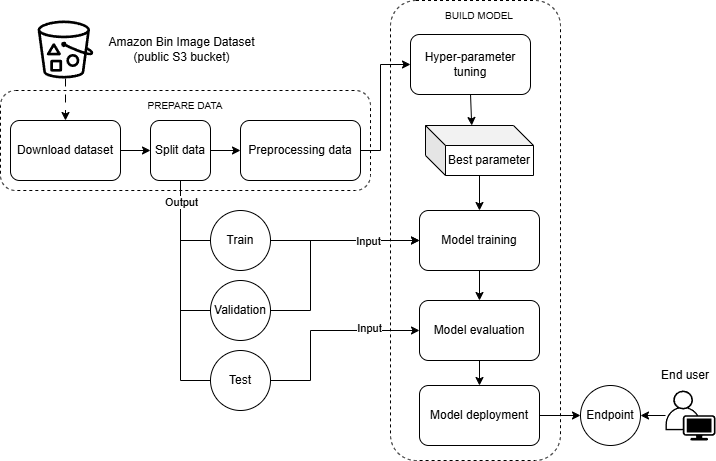

The diagram above was exported from draw.io. Its source (the exported page's mxGraphModel, read from the mxfile embedded in the PNG):
<mxGraphModel dx="1426" dy="875" grid="1" gridSize="10" guides="1" tooltips="1" connect="1" arrows="1" fold="1" page="1" pageScale="1" pageWidth="850" pageHeight="1100" math="0" shadow="0">
  <root>
    <mxCell id="0" />
    <mxCell id="1" parent="0" />
    <mxCell id="Ei7256ZEcsqBwxbpoKU4-71" value="" style="rounded=1;whiteSpace=wrap;html=1;dashed=1;" parent="1" vertex="1">
      <mxGeometry x="390" y="20" width="170" height="460" as="geometry" />
    </mxCell>
    <mxCell id="Ei7256ZEcsqBwxbpoKU4-68" value="" style="rounded=1;whiteSpace=wrap;html=1;dashed=1;" parent="1" vertex="1">
      <mxGeometry y="110" width="370" height="100" as="geometry" />
    </mxCell>
    <mxCell id="Ei7256ZEcsqBwxbpoKU4-52" style="edgeStyle=orthogonalEdgeStyle;rounded=0;orthogonalLoop=1;jettySize=auto;html=1;entryX=0;entryY=0.5;entryDx=0;entryDy=0;" parent="1" source="Ei7256ZEcsqBwxbpoKU4-1" target="Ei7256ZEcsqBwxbpoKU4-25" edge="1">
      <mxGeometry relative="1" as="geometry" />
    </mxCell>
    <mxCell id="Ei7256ZEcsqBwxbpoKU4-1" value="Download dataset" style="rounded=1;whiteSpace=wrap;html=1;fillColor=none;" parent="1" vertex="1">
      <mxGeometry x="10" y="140" width="110" height="60" as="geometry" />
    </mxCell>
    <mxCell id="Ei7256ZEcsqBwxbpoKU4-54" style="edgeStyle=orthogonalEdgeStyle;rounded=0;orthogonalLoop=1;jettySize=auto;html=1;entryX=0;entryY=0.5;entryDx=0;entryDy=0;" parent="1" source="Ei7256ZEcsqBwxbpoKU4-2" target="Ei7256ZEcsqBwxbpoKU4-3" edge="1">
      <mxGeometry relative="1" as="geometry">
        <Array as="points">
          <mxPoint x="380" y="170" />
          <mxPoint x="380" y="84" />
        </Array>
      </mxGeometry>
    </mxCell>
    <mxCell id="Ei7256ZEcsqBwxbpoKU4-2" value="Preprocessing data" style="rounded=1;whiteSpace=wrap;html=1;" parent="1" vertex="1">
      <mxGeometry x="240" y="140" width="120" height="60" as="geometry" />
    </mxCell>
    <mxCell id="Ei7256ZEcsqBwxbpoKU4-3" value="Hyper-parameter tuning" style="rounded=1;whiteSpace=wrap;html=1;" parent="1" vertex="1">
      <mxGeometry x="410" y="54" width="120" height="60" as="geometry" />
    </mxCell>
    <mxCell id="Ei7256ZEcsqBwxbpoKU4-62" style="edgeStyle=orthogonalEdgeStyle;rounded=0;orthogonalLoop=1;jettySize=auto;html=1;entryX=0.5;entryY=0;entryDx=0;entryDy=0;" parent="1" source="Ei7256ZEcsqBwxbpoKU4-4" target="Ei7256ZEcsqBwxbpoKU4-5" edge="1">
      <mxGeometry relative="1" as="geometry" />
    </mxCell>
    <mxCell id="Ei7256ZEcsqBwxbpoKU4-4" value="Model training" style="rounded=1;whiteSpace=wrap;html=1;" parent="1" vertex="1">
      <mxGeometry x="419" y="230" width="120" height="60" as="geometry" />
    </mxCell>
    <mxCell id="Ei7256ZEcsqBwxbpoKU4-63" style="edgeStyle=orthogonalEdgeStyle;rounded=0;orthogonalLoop=1;jettySize=auto;html=1;entryX=0.5;entryY=0;entryDx=0;entryDy=0;" parent="1" source="Ei7256ZEcsqBwxbpoKU4-5" target="Ei7256ZEcsqBwxbpoKU4-31" edge="1">
      <mxGeometry relative="1" as="geometry" />
    </mxCell>
    <mxCell id="Ei7256ZEcsqBwxbpoKU4-5" value="Model evaluation" style="rounded=1;whiteSpace=wrap;html=1;" parent="1" vertex="1">
      <mxGeometry x="419" y="320" width="120" height="60" as="geometry" />
    </mxCell>
    <mxCell id="Ei7256ZEcsqBwxbpoKU4-66" style="edgeStyle=orthogonalEdgeStyle;rounded=0;orthogonalLoop=1;jettySize=auto;html=1;entryX=1;entryY=0.5;entryDx=0;entryDy=0;" parent="1" source="Ei7256ZEcsqBwxbpoKU4-9" target="Ei7256ZEcsqBwxbpoKU4-64" edge="1">
      <mxGeometry relative="1" as="geometry" />
    </mxCell>
    <mxCell id="Ei7256ZEcsqBwxbpoKU4-9" value="" style="points=[[0.35,0,0],[0.98,0.51,0],[1,0.71,0],[0.67,1,0],[0,0.795,0],[0,0.65,0]];verticalLabelPosition=bottom;sketch=0;html=1;verticalAlign=top;aspect=fixed;align=center;pointerEvents=1;shape=mxgraph.cisco19.user;fillColor=#000000;strokeColor=none;" parent="1" vertex="1">
      <mxGeometry x="665" y="410" width="50" height="50" as="geometry" />
    </mxCell>
    <mxCell id="Ei7256ZEcsqBwxbpoKU4-53" style="edgeStyle=orthogonalEdgeStyle;rounded=0;orthogonalLoop=1;jettySize=auto;html=1;entryX=0;entryY=0.5;entryDx=0;entryDy=0;" parent="1" source="Ei7256ZEcsqBwxbpoKU4-25" target="Ei7256ZEcsqBwxbpoKU4-2" edge="1">
      <mxGeometry relative="1" as="geometry" />
    </mxCell>
    <mxCell id="Ei7256ZEcsqBwxbpoKU4-25" value="Split data" style="rounded=1;whiteSpace=wrap;html=1;fillColor=none;" parent="1" vertex="1">
      <mxGeometry x="150" y="140" width="60" height="60" as="geometry" />
    </mxCell>
    <mxCell id="Ei7256ZEcsqBwxbpoKU4-42" style="edgeStyle=orthogonalEdgeStyle;rounded=0;orthogonalLoop=1;jettySize=auto;html=1;entryX=0;entryY=0.5;entryDx=0;entryDy=0;" parent="1" source="Ei7256ZEcsqBwxbpoKU4-27" target="Ei7256ZEcsqBwxbpoKU4-4" edge="1">
      <mxGeometry relative="1" as="geometry">
        <Array as="points">
          <mxPoint x="310" y="330" />
          <mxPoint x="310" y="260" />
        </Array>
      </mxGeometry>
    </mxCell>
    <mxCell id="Ei7256ZEcsqBwxbpoKU4-27" value="Validation" style="ellipse;whiteSpace=wrap;html=1;aspect=fixed;" parent="1" vertex="1">
      <mxGeometry x="210" y="300" width="60" height="60" as="geometry" />
    </mxCell>
    <mxCell id="Ei7256ZEcsqBwxbpoKU4-36" style="edgeStyle=orthogonalEdgeStyle;rounded=0;orthogonalLoop=1;jettySize=auto;html=1;entryX=0;entryY=0.5;entryDx=0;entryDy=0;" parent="1" source="Ei7256ZEcsqBwxbpoKU4-30" target="Ei7256ZEcsqBwxbpoKU4-4" edge="1">
      <mxGeometry relative="1" as="geometry" />
    </mxCell>
    <mxCell id="Ei7256ZEcsqBwxbpoKU4-45" value="Input" style="edgeLabel;html=1;align=center;verticalAlign=middle;resizable=0;points=[];" parent="Ei7256ZEcsqBwxbpoKU4-36" vertex="1" connectable="0">
      <mxGeometry x="0.4476" y="1" relative="1" as="geometry">
        <mxPoint x="-11" y="1" as="offset" />
      </mxGeometry>
    </mxCell>
    <mxCell id="Ei7256ZEcsqBwxbpoKU4-30" value="Train" style="ellipse;whiteSpace=wrap;html=1;aspect=fixed;" parent="1" vertex="1">
      <mxGeometry x="210" y="230" width="60" height="60" as="geometry" />
    </mxCell>
    <mxCell id="Ei7256ZEcsqBwxbpoKU4-65" style="edgeStyle=orthogonalEdgeStyle;rounded=0;orthogonalLoop=1;jettySize=auto;html=1;entryX=0;entryY=0.5;entryDx=0;entryDy=0;" parent="1" source="Ei7256ZEcsqBwxbpoKU4-31" target="Ei7256ZEcsqBwxbpoKU4-64" edge="1">
      <mxGeometry relative="1" as="geometry" />
    </mxCell>
    <mxCell id="Ei7256ZEcsqBwxbpoKU4-31" value="Model deployment" style="rounded=1;whiteSpace=wrap;html=1;" parent="1" vertex="1">
      <mxGeometry x="419" y="405" width="120" height="60" as="geometry" />
    </mxCell>
    <mxCell id="Ei7256ZEcsqBwxbpoKU4-46" style="edgeStyle=orthogonalEdgeStyle;rounded=0;orthogonalLoop=1;jettySize=auto;html=1;entryX=0;entryY=0.5;entryDx=0;entryDy=0;" parent="1" source="Ei7256ZEcsqBwxbpoKU4-32" target="Ei7256ZEcsqBwxbpoKU4-5" edge="1">
      <mxGeometry relative="1" as="geometry">
        <Array as="points">
          <mxPoint x="310" y="400" />
          <mxPoint x="310" y="350" />
        </Array>
      </mxGeometry>
    </mxCell>
    <mxCell id="Ei7256ZEcsqBwxbpoKU4-47" value="Input" style="edgeLabel;html=1;align=center;verticalAlign=middle;resizable=0;points=[];" parent="Ei7256ZEcsqBwxbpoKU4-46" vertex="1" connectable="0">
      <mxGeometry x="0.4877" y="3" relative="1" as="geometry">
        <mxPoint as="offset" />
      </mxGeometry>
    </mxCell>
    <mxCell id="Ei7256ZEcsqBwxbpoKU4-32" value="Test" style="ellipse;whiteSpace=wrap;html=1;aspect=fixed;" parent="1" vertex="1">
      <mxGeometry x="210" y="370" width="60" height="60" as="geometry" />
    </mxCell>
    <mxCell id="Ei7256ZEcsqBwxbpoKU4-38" value="" style="endArrow=none;html=1;rounded=0;exitX=0;exitY=0.5;exitDx=0;exitDy=0;" parent="1" source="Ei7256ZEcsqBwxbpoKU4-30" edge="1">
      <mxGeometry width="50" height="50" relative="1" as="geometry">
        <mxPoint x="430" y="340" as="sourcePoint" />
        <mxPoint x="180" y="260" as="targetPoint" />
      </mxGeometry>
    </mxCell>
    <mxCell id="Ei7256ZEcsqBwxbpoKU4-39" value="" style="endArrow=none;html=1;rounded=0;exitX=0;exitY=0.5;exitDx=0;exitDy=0;" parent="1" source="Ei7256ZEcsqBwxbpoKU4-32" edge="1">
      <mxGeometry width="50" height="50" relative="1" as="geometry">
        <mxPoint x="430" y="340" as="sourcePoint" />
        <mxPoint x="180" y="400" as="targetPoint" />
      </mxGeometry>
    </mxCell>
    <mxCell id="Ei7256ZEcsqBwxbpoKU4-40" value="" style="endArrow=none;html=1;rounded=0;entryX=0.5;entryY=1;entryDx=0;entryDy=0;" parent="1" target="Ei7256ZEcsqBwxbpoKU4-25" edge="1">
      <mxGeometry width="50" height="50" relative="1" as="geometry">
        <mxPoint x="180" y="400" as="sourcePoint" />
        <mxPoint x="480" y="290" as="targetPoint" />
      </mxGeometry>
    </mxCell>
    <mxCell id="Ei7256ZEcsqBwxbpoKU4-43" value="Output" style="edgeLabel;html=1;align=center;verticalAlign=middle;resizable=0;points=[];" parent="Ei7256ZEcsqBwxbpoKU4-40" vertex="1" connectable="0">
      <mxGeometry x="0.7933" relative="1" as="geometry">
        <mxPoint as="offset" />
      </mxGeometry>
    </mxCell>
    <mxCell id="Ei7256ZEcsqBwxbpoKU4-41" value="" style="endArrow=none;html=1;rounded=0;entryX=0;entryY=0.5;entryDx=0;entryDy=0;" parent="1" target="Ei7256ZEcsqBwxbpoKU4-27" edge="1">
      <mxGeometry width="50" height="50" relative="1" as="geometry">
        <mxPoint x="180" y="330" as="sourcePoint" />
        <mxPoint x="480" y="290" as="targetPoint" />
      </mxGeometry>
    </mxCell>
    <mxCell id="Ei7256ZEcsqBwxbpoKU4-51" style="edgeStyle=orthogonalEdgeStyle;rounded=0;orthogonalLoop=1;jettySize=auto;html=1;entryX=0.5;entryY=0;entryDx=0;entryDy=0;flowAnimation=1;" parent="1" source="Ei7256ZEcsqBwxbpoKU4-48" target="Ei7256ZEcsqBwxbpoKU4-1" edge="1">
      <mxGeometry relative="1" as="geometry" />
    </mxCell>
    <mxCell id="Ei7256ZEcsqBwxbpoKU4-48" value="" style="sketch=0;outlineConnect=0;fontColor=#232F3E;gradientColor=none;fillColor=#000000;strokeColor=none;dashed=0;verticalLabelPosition=bottom;verticalAlign=top;align=center;html=1;fontSize=12;fontStyle=0;aspect=fixed;pointerEvents=1;shape=mxgraph.aws4.bucket_with_objects;" parent="1" vertex="1">
      <mxGeometry x="37.12" y="40" width="55.77" height="58" as="geometry" />
    </mxCell>
    <mxCell id="Ei7256ZEcsqBwxbpoKU4-49" value="Amazon Bin Image Dataset (public S3 bucket)" style="text;html=1;align=center;verticalAlign=middle;whiteSpace=wrap;rounded=0;" parent="1" vertex="1">
      <mxGeometry x="102.89" y="54" width="157.11" height="30" as="geometry" />
    </mxCell>
    <mxCell id="Ei7256ZEcsqBwxbpoKU4-61" style="edgeStyle=orthogonalEdgeStyle;rounded=0;orthogonalLoop=1;jettySize=auto;html=1;" parent="1" source="Ei7256ZEcsqBwxbpoKU4-57" target="Ei7256ZEcsqBwxbpoKU4-4" edge="1">
      <mxGeometry relative="1" as="geometry" />
    </mxCell>
    <mxCell id="Ei7256ZEcsqBwxbpoKU4-57" value="Best parameter" style="shape=cube;whiteSpace=wrap;html=1;boundedLbl=1;backgroundOutline=1;darkOpacity=0.05;darkOpacity2=0.1;" parent="1" vertex="1">
      <mxGeometry x="425" y="145" width="108" height="50" as="geometry" />
    </mxCell>
    <mxCell id="Ei7256ZEcsqBwxbpoKU4-60" value="" style="endArrow=classic;html=1;rounded=0;exitX=0.5;exitY=1;exitDx=0;exitDy=0;entryX=0;entryY=0;entryDx=46.25;entryDy=0;entryPerimeter=0;" parent="1" source="Ei7256ZEcsqBwxbpoKU4-3" target="Ei7256ZEcsqBwxbpoKU4-57" edge="1">
      <mxGeometry width="50" height="50" relative="1" as="geometry">
        <mxPoint x="320" y="170" as="sourcePoint" />
        <mxPoint x="370" y="120" as="targetPoint" />
      </mxGeometry>
    </mxCell>
    <mxCell id="Ei7256ZEcsqBwxbpoKU4-64" value="Endpoint" style="ellipse;whiteSpace=wrap;html=1;aspect=fixed;" parent="1" vertex="1">
      <mxGeometry x="580" y="405" width="60" height="60" as="geometry" />
    </mxCell>
    <mxCell id="Ei7256ZEcsqBwxbpoKU4-67" value="End user" style="text;html=1;align=center;verticalAlign=middle;whiteSpace=wrap;rounded=0;" parent="1" vertex="1">
      <mxGeometry x="655" y="380" width="60" height="30" as="geometry" />
    </mxCell>
    <mxCell id="Ei7256ZEcsqBwxbpoKU4-69" value="&lt;font style=&quot;font-size: 10px;&quot;&gt;PREPARE DATA&lt;/font&gt;" style="text;html=1;align=center;verticalAlign=middle;whiteSpace=wrap;rounded=0;" parent="1" vertex="1">
      <mxGeometry x="135" y="110" width="100" height="30" as="geometry" />
    </mxCell>
    <mxCell id="Ei7256ZEcsqBwxbpoKU4-72" value="&lt;font style=&quot;font-size: 10px;&quot;&gt;BUILD MODEL&lt;/font&gt;" style="text;html=1;align=center;verticalAlign=middle;whiteSpace=wrap;rounded=0;" parent="1" vertex="1">
      <mxGeometry x="429" y="20" width="100" height="30" as="geometry" />
    </mxCell>
  </root>
</mxGraphModel>